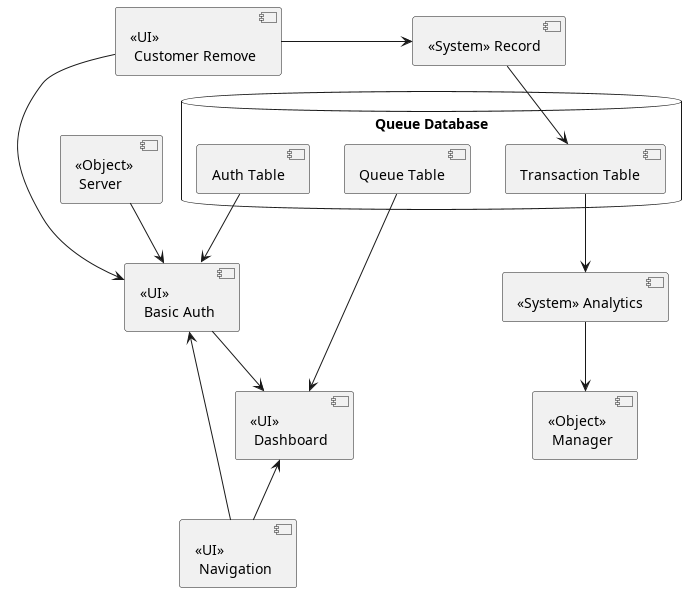

The diagram above was rendered by PlantUML. Its source (embedded in the PNG):
@startuml "Server Component"
' !theme aws-Orange

[<<Object>> \n Server] as server
[<<Object>> \n Manager] as manager
[<<UI>> \n Basic Auth] as auth
[<<UI>> \n Dashboard] as dashboard
[<<UI>> \n Navigation] as nav
[<<System>> Analytics] as analyze
[<<UI>> \n Customer Remove] as leave
[<<System>> Record] as rec
' [<<System>> Assigner] as assign


server --> auth  
auth --> dashboard
dashboard <-- nav
auth <- nav
leave --> auth


database "Queue Database" {
    [Auth Table] as auth_db
    [Queue Table] as queue_db
    [Transaction Table] as trans_db
    
}

auth_db --> auth
queue_db --> dashboard
leave -> rec
rec --> trans_db
trans_db --> analyze
analyze --> manager

@enduml